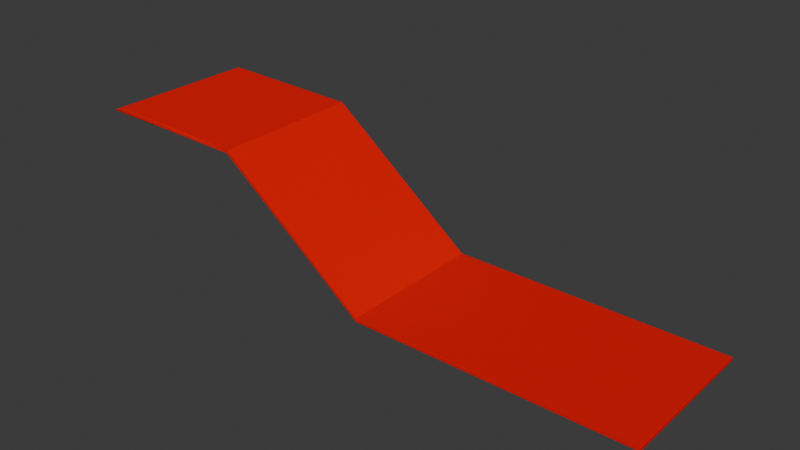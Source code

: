 # Source: groundZero.blend  (saved by Blender 4.1.24; exported with 4.5.12 LTS)
import bpy
from mathutils import Matrix  # noqa: F401  (used for matrix-valued properties, if any)

bpy.ops.wm.read_factory_settings(use_empty=True)
scene = bpy.context.scene
scene.name = 'Scene'

# ---- materials (node trees are filled in below, after node groups)
mat_material_001 = bpy.data.materials.new('Material.001')
mat_material_001.use_transparent_shadow = False
mat_material_001.diffuse_color = (0.8015, 0.005087, 0.005087, 1.0)

# ---- material node trees

# ---- world
world_world = bpy.data.worlds.new('World'); scene.world = world_world
world_world.use_nodes = True; world_world.node_tree.nodes.clear()
_N = world_world.node_tree.nodes; _L = world_world.node_tree.links
n0 = _N.new('ShaderNodeOutputWorld'); n0.name = 'World Output'; n0.location = (300, 300)
n1 = _N.new('ShaderNodeBackground'); n1.name = 'Background'; n1.location = (10, 300)
n1.inputs[0].default_value = (0.05088, 0.05088, 0.05088, 1.0)
_L.new(n1.outputs[0], n0.inputs[0])
n0.is_active_output = True
world_world.color = (0.05088, 0.05088, 0.05088)
world_world.use_sun_shadow = False
world_world.sun_shadow_jitter_overblur = 0.0

# ---- meshes
me_roundcube = bpy.data.meshes.new('Roundcube')
me_roundcube.from_pydata([(-50.94, 45.7, -0.9232), (-51.0, 45.72, -0.9431), (-51.06, 45.73, -0.9491), (-79.51, 45.73, -0.9491), (-79.56, 45.72, -0.9431), (-50.92, 45.72, -0.8654), (-50.99, 45.76, -0.8754), (-77.91, 45.77, -0.8784), (-79.51, 45.77, -0.8784), (-79.57, 45.76, -0.8754), (-50.91, 45.73, -0.8077), (-50.91, 45.73, 0.7923), (-50.99, 45.77, -0.8077), (-50.99, 45.77, 0.7923), (-51.06, 45.79, 0.7923), (-51.06, 45.79, -0.8077), (-79.51, 45.79, -0.8077), (-79.51, 45.79, 0.7923), (-79.58, 45.77, -0.8077), (-79.58, 45.77, 0.7923), (-50.92, 45.72, 0.85), (-50.99, 45.76, 0.86), (-77.91, 45.77, 0.863), (-79.51, 45.77, 0.863), (-79.57, 45.76, 0.86), (-79.62, 45.7, -0.9232), (-79.64, 45.64, -0.9431), (-79.65, 45.59, -0.9491), (-79.65, -45.64, -0.9491), (-79.64, -45.7, -0.9431), (-79.64, 45.72, -0.8654), (-79.68, 45.65, -0.8754), (-79.69, 45.59, -0.8784), (-79.69, -45.64, -0.8784), (-79.68, -45.71, -0.8754), (-79.65, 45.73, -0.8077), (-79.65, 45.73, 0.7923), (-79.69, 45.66, -0.8077), (-79.69, 45.66, 0.7923), (-79.71, 45.59, 0.7923), (-79.71, 45.59, -0.8077), (-79.71, -45.64, -0.8077), (-79.71, -45.64, 0.7923), (-79.69, -45.72, -0.8077), (-79.69, -45.72, 0.7923), (-79.64, 45.72, 0.85), (-79.68, 45.65, 0.86), (-79.69, 45.59, 0.863), (-79.69, -45.64, 0.863), (-79.68, -45.71, 0.86), (-79.62, -45.76, -0.9232), (-79.56, -45.78, -0.9431), (-79.51, -45.79, -0.9491), (-51.06, -45.79, -0.9491), (-51.0, -45.78, -0.9431), (-79.64, -45.78, -0.8654), (-79.57, -45.82, -0.8754), (-79.51, -45.83, -0.8784), (-77.91, -45.83, -0.8784), (-50.99, -45.82, -0.8754), (-79.65, -45.79, -0.8077), (-79.65, -45.79, 0.7923), (-79.58, -45.83, -0.8077), (-79.58, -45.83, 0.7923), (-79.51, -45.84, 0.7923), (-79.51, -45.84, -0.8077), (-51.06, -45.84, -0.8077), (-51.06, -45.84, 0.7923), (-50.99, -45.83, -0.8077), (-50.99, -45.83, 0.7923), (-79.64, -45.78, 0.85), (-79.57, -45.82, 0.86), (-79.51, -45.83, 0.863), (-77.91, -45.83, 0.863), (-50.99, -45.82, 0.86), (-50.94, -45.76, -0.9232), (-50.92, -45.7, -0.9431), (-50.91, -45.64, -0.9491), (-50.91, 45.59, -0.9491), (-50.92, 45.64, -0.9431), (-50.92, -45.78, -0.8654), (-50.88, -45.71, -0.8754), (-50.87, -45.64, -0.8784), (-50.87, 45.59, -0.8784), (-50.88, 45.65, -0.8754), (-50.91, -45.79, -0.8077), (-50.91, -45.79, 0.7923), (85.52, -45.72, -0.8077), (85.52, -45.72, 0.7923), (85.53, -45.64, 0.7923), (85.53, -45.64, -0.8077), (85.53, 45.59, -0.8077), (85.53, 45.59, 0.7923), (-50.87, 45.66, -0.8077), (-50.87, 45.66, 0.7923), (-50.92, -45.78, 0.85), (-50.88, -45.71, 0.86), (-50.87, -45.64, 0.863), (-50.87, 45.59, 0.863), (-50.88, 45.65, 0.86), (85.4, -45.71, -0.9833), (-51.06, -45.72, -0.9948), (-79.51, -45.72, -0.9948), (-79.57, -45.71, -0.9833), (85.4, -45.64, -0.9948), (85.4, 45.59, -0.9948), (-77.91, 45.59, -1.008), (-77.91, -45.64, -1.008), (-79.51, -45.64, -1.008), (56.88, -44.04, -1.008), (-79.58, -45.64, -0.9948), (-79.58, -44.04, -0.9948), (-50.99, 45.65, -0.9833), (-51.06, 45.66, -0.9948), (-79.51, 45.66, -0.9948), (56.82, -43.98, -0.9833), (-50.94, 45.7, 0.9078), (-51.0, 45.72, 0.9277), (-51.06, 45.73, 0.9337), (-79.51, 45.73, 0.9337), (-79.56, 45.72, 0.9277), (-79.62, 45.7, 0.9078), (-50.92, 45.64, 0.9277), (-50.99, 45.65, 0.9679), (-51.06, 45.66, 0.9794), (-79.51, 45.66, 0.9794), (-79.57, 45.65, 0.9679), (-79.64, 45.64, 0.9277), (-50.91, 45.59, 0.9337), (-50.91, -45.64, 0.9337), (85.4, 45.59, 0.9794), (85.4, -45.64, 0.9794), (-77.91, -45.64, 0.9923), (-77.91, 45.59, 0.9923), (-79.51, 45.59, 0.9923), (-79.51, -45.64, 0.9923), (-79.58, 45.59, 0.9794), (-79.58, -45.64, 0.9794), (-79.65, 45.59, 0.9337), (-79.65, -45.64, 0.9337), (-50.92, -45.7, 0.9277), (85.4, -45.71, 0.9679), (-51.06, -45.72, 0.9794), (-79.51, -45.72, 0.9794), (-79.57, -45.71, 0.9679), (-79.64, -45.7, 0.9277), (-50.94, -45.76, 0.9078), (-51.0, -45.78, 0.9277), (-51.06, -45.79, 0.9337), (-79.51, -45.79, 0.9337), (-79.56, -45.78, 0.9277), (-79.62, -45.76, 0.9078), (-169.3, 44.49, 71.63), (-169.3, 44.65, 70.03), (-169.3, -46.82, 69.31), (-169.3, -46.74, 70.91), (-169.1, -46.93, 70.03), (-169.1, -46.93, 71.63), (-169.1, -45.14, 69.84), (-254.0, 40.87, 75.54), (-254.0, 40.87, 73.94), (-254.6, -51.68, 73.94), (-254.0, -53.85, 75.54), (-254.8, -53.03, 74.45), (-253.9, -50.54, 75.54), (-253.9, -48.76, 73.75)], [(111, 158), (158, 165)], [(0, 1, 6, 5), (1, 2, 7, 6), (2, 3, 8, 7), (3, 4, 9, 8), (4, 25, 30, 9), (5, 6, 12, 10), (6, 7, 15, 12), (7, 8, 16, 15), (8, 9, 18, 16), (9, 30, 35, 18), (10, 12, 13, 11), (12, 15, 14, 13), (15, 16, 17, 14), (16, 18, 19, 17), (18, 35, 36, 19), (11, 13, 21, 20), (13, 14, 22, 21), (14, 17, 23, 22), (17, 19, 24, 23), (19, 36, 45, 24), (20, 21, 117, 116), (21, 22, 118, 117), (22, 23, 119, 118), (23, 24, 120, 119), (24, 45, 121, 120), (25, 26, 31, 30), (26, 27, 32, 31), (27, 28, 33, 32), (28, 29, 34, 33), (29, 50, 55, 34), (30, 31, 37, 35), (31, 32, 40, 37), (32, 33, 41, 40), (33, 34, 43, 41), (34, 55, 60, 43), (35, 37, 38, 36), (37, 40, 39, 38), (40, 41, 154, 153), (41, 43, 44, 42), (43, 60, 61, 44), (36, 38, 46, 45), (38, 39, 47, 46), (39, 42, 48, 47), (42, 44, 49, 48), (44, 61, 70, 49), (45, 46, 127, 121), (46, 47, 138, 127), (47, 48, 139, 138), (48, 49, 145, 139), (49, 70, 151, 145), (50, 51, 56, 55), (51, 52, 57, 56), (52, 53, 58, 57), (53, 54, 59, 58), (54, 75, 80, 59), (55, 56, 62, 60), (56, 57, 65, 62), (57, 58, 66, 65), (58, 59, 68, 66), (59, 80, 85, 68), (60, 62, 63, 61), (62, 65, 64, 63), (65, 66, 67, 64), (66, 68, 69, 67), (68, 85, 86, 69), (61, 63, 71, 70), (63, 64, 72, 71), (64, 67, 73, 72), (67, 69, 74, 73), (69, 86, 95, 74), (70, 71, 150, 151), (71, 72, 149, 150), (72, 73, 148, 149), (73, 74, 147, 148), (74, 95, 146, 147), (75, 76, 81, 80), (76, 77, 82, 81), (77, 78, 83, 82), (78, 79, 84, 83), (79, 0, 5, 84), (80, 81, 87, 85), (81, 82, 90, 87), (82, 83, 91, 90), (83, 84, 93, 91), (84, 5, 10, 93), (85, 87, 88, 86), (87, 90, 89, 88), (90, 91, 92, 89), (91, 93, 94, 92), (93, 10, 11, 94), (86, 88, 96, 95), (88, 89, 97, 96), (89, 92, 98, 97), (92, 94, 99, 98), (94, 11, 20, 99), (95, 96, 140, 146), (96, 97, 129, 140), (97, 98, 128, 129), (98, 99, 122, 128), (99, 20, 116, 122), (75, 54, 100, 76), (54, 53, 101, 100), (53, 52, 102, 101), (52, 51, 103, 102), (51, 50, 29, 103), (76, 100, 104, 77), (100, 101, 107, 104), (101, 102, 108, 107), (102, 103, 110, 108), (103, 29, 28, 110), (77, 104, 105, 78), (104, 107, 106, 105), (107, 108, 109, 106), (108, 110, 111, 109), (110, 28, 27, 111), (78, 105, 112, 79), (105, 106, 113, 112), (106, 109, 114, 113), (109, 111, 115, 114), (111, 27, 26, 115), (79, 112, 1, 0), (112, 113, 2, 1), (113, 114, 3, 2), (114, 115, 4, 3), (115, 26, 25, 4), (116, 117, 123, 122), (117, 118, 124, 123), (118, 119, 125, 124), (119, 120, 126, 125), (120, 121, 127, 126), (122, 123, 130, 128), (123, 124, 133, 130), (124, 125, 134, 133), (125, 126, 136, 134), (126, 127, 138, 136), (128, 130, 131, 129), (130, 133, 132, 131), (133, 134, 135, 132), (134, 136, 137, 135), (136, 138, 139, 137), (129, 131, 141, 140), (131, 132, 142, 141), (132, 135, 143, 142), (135, 137, 144, 143), (137, 139, 145, 144), (140, 141, 147, 146), (141, 142, 148, 147), (142, 143, 149, 148), (143, 144, 150, 149), (144, 145, 151, 150), (152, 153, 160, 159), (41, 42, 155, 154), (39, 40, 153, 152), (62, 63, 157, 156), (42, 39, 152, 155), (160, 161, 162, 159), (154, 155, 162, 161), (155, 152, 159, 162), (156, 157, 164, 163), (153, 154, 161, 160)])
me_roundcube.materials.append(mat_material_001)
me_roundcube.update()

# ---- objects
ob_groundzero = bpy.data.objects.new('groundZero', me_roundcube)

# ---- transforms, parenting, visibility, modifiers, constraints
ob_groundzero.location = (0.0, 0.0, 0.0)

# ---- collection membership
scene.collection.objects.link(ob_groundzero)

# ---- scene / render settings (as saved in the file)
scene.frame_start = 1; scene.frame_end = 250; scene.frame_set(1)
scene.render.engine = 'BLENDER_EEVEE_NEXT'
scene.cycles.sampling_pattern = 'TABULATED_SOBOL'
scene.eevee.ray_tracing_options.trace_max_roughness = 0.0
bpy.context.view_layer.update()

# ---- added for rendering (the .blend has no active camera and no usable light): camera, sun
cam_auto = bpy.data.cameras.new('AutoCamera')
cam_auto.lens = 50.0
cam_auto.sensor_width = 36.0
cam_auto.clip_end = 5890.69
ob_auto_camera = bpy.data.objects.new('AutoCamera', cam_auto)
scene.collection.objects.link(ob_auto_camera)
ob_auto_camera.location = (251.023, -406.818, 305.787)
ob_auto_camera.rotation_euler = (1.09748, -7.21219e-08, 0.694738)
scene.camera = ob_auto_camera
light_auto_sun = bpy.data.lights.new('AutoSun', 'SUN')
light_auto_sun.energy = 3.0
light_auto_sun.angle = 0.0523599
ob_auto_sun = bpy.data.objects.new('AutoSun', light_auto_sun)
scene.collection.objects.link(ob_auto_sun)
ob_auto_sun.rotation_euler = (0.872665, 0.174533, 0.523599)
bpy.context.view_layer.update()

